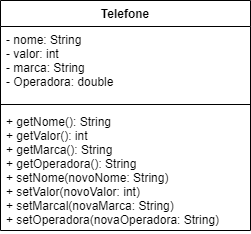

The diagram above was exported from draw.io. Its source (the exported page's mxGraphModel, read from the mxfile embedded in the PNG):
<mxGraphModel dx="1422" dy="762" grid="1" gridSize="10" guides="1" tooltips="1" connect="1" arrows="1" fold="1" page="1" pageScale="1" pageWidth="1169" pageHeight="826" background="#ffffff" math="0" shadow="0">
  <root>
    <mxCell id="0" />
    <mxCell id="1" parent="0" />
    <mxCell id="S39yBijnaxyixTDYXpQY-51" value="Telefone" style="swimlane;fontStyle=1;align=center;verticalAlign=top;childLayout=stackLayout;horizontal=1;startSize=26;horizontalStack=0;resizeParent=1;resizeParentMax=0;resizeLast=0;collapsible=1;marginBottom=0;" vertex="1" parent="1">
      <mxGeometry x="300" y="100" width="250" height="230" as="geometry" />
    </mxCell>
    <mxCell id="S39yBijnaxyixTDYXpQY-52" value="- nome: String&#10;- valor: int&#10;- marca: String&#10;- Operadora: double&#10;" style="text;strokeColor=none;fillColor=none;align=left;verticalAlign=top;spacingLeft=4;spacingRight=4;overflow=hidden;rotatable=0;points=[[0,0.5],[1,0.5]];portConstraint=eastwest;" vertex="1" parent="S39yBijnaxyixTDYXpQY-51">
      <mxGeometry y="26" width="250" height="74" as="geometry" />
    </mxCell>
    <mxCell id="S39yBijnaxyixTDYXpQY-53" value="" style="line;strokeWidth=1;fillColor=none;align=left;verticalAlign=middle;spacingTop=-1;spacingLeft=3;spacingRight=3;rotatable=0;labelPosition=right;points=[];portConstraint=eastwest;" vertex="1" parent="S39yBijnaxyixTDYXpQY-51">
      <mxGeometry y="100" width="250" height="8" as="geometry" />
    </mxCell>
    <mxCell id="S39yBijnaxyixTDYXpQY-54" value="+ getNome(): String&#10;+ getValor(): int&#10;+ getMarca(): String&#10;+ getOperadora(): String&#10;+ setNome(novoNome: String)&#10;+ setValor(novoValor: int)&#10;+ setMarcal(novaMarca: String)&#10;+ setOperadora(novaOperadora: String)&#10;" style="text;strokeColor=none;fillColor=none;align=left;verticalAlign=top;spacingLeft=4;spacingRight=4;overflow=hidden;rotatable=0;points=[[0,0.5],[1,0.5]];portConstraint=eastwest;" vertex="1" parent="S39yBijnaxyixTDYXpQY-51">
      <mxGeometry y="108" width="250" height="122" as="geometry" />
    </mxCell>
  </root>
</mxGraphModel>